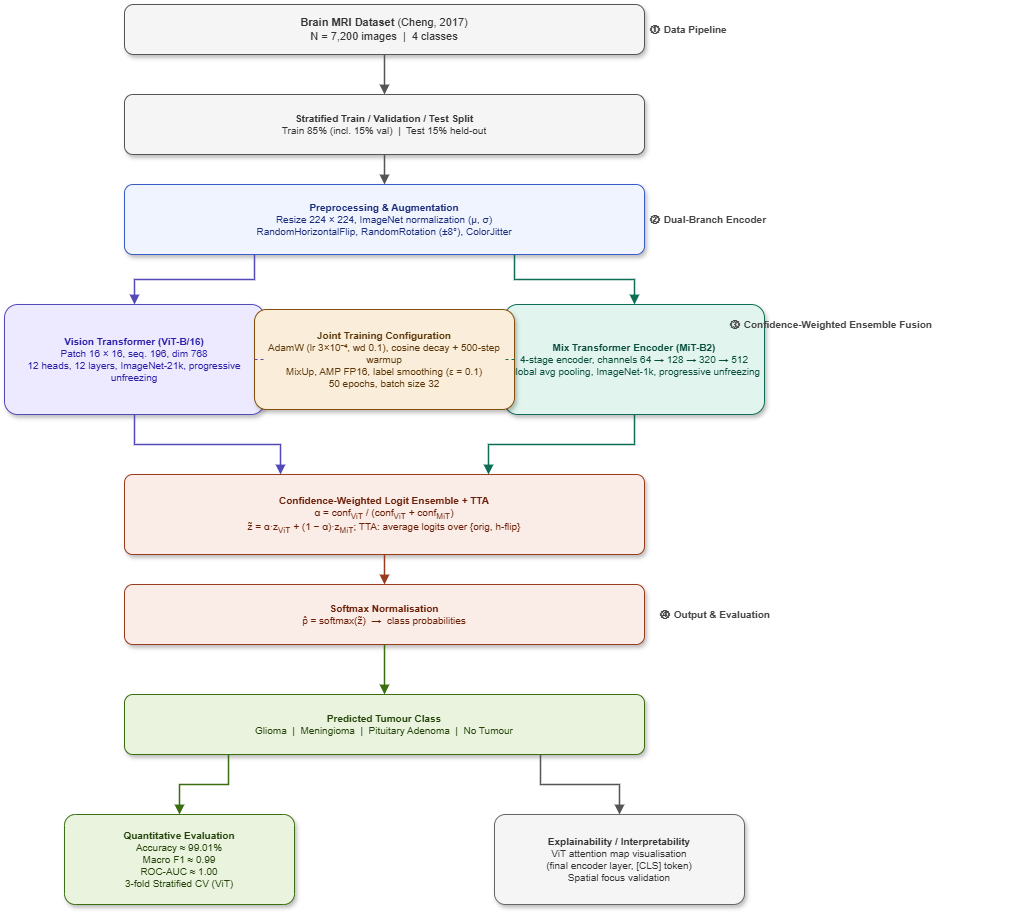

The diagram above was exported from draw.io. Its source (the exported page's mxGraphModel, read from the mxfile embedded in the PNG):
<mxGraphModel dx="1477" dy="806" grid="1" gridSize="10" guides="1" tooltips="1" connect="1" arrows="1" fold="1" page="1" pageScale="1" pageWidth="850" pageHeight="1100" math="0" shadow="0">
  <root>
    <mxCell id="0" />
    <mxCell id="1" parent="0" />
    <mxCell id="lbl_data" parent="1" style="text;html=1;strokeColor=none;fillColor=none;align=left;verticalAlign=middle;spacingLeft=4;fontSize=10;fontStyle=1;fontColor=#444444;" value="① Data Pipeline" vertex="1">
      <mxGeometry height="20" width="160" x="760" y="35" as="geometry" />
    </mxCell>
    <mxCell id="ds" parent="1" style="rounded=1;arcSize=18;whiteSpace=wrap;html=1;fillColor=#f5f5f5;strokeColor=#555555;fontColor=#333333;fontSize=11;fontStyle=0;shadow=1;align=center;" value="&lt;b&gt;Brain MRI Dataset&lt;/b&gt; (Cheng, 2017)&lt;br/&gt;N = 7,200 images &amp;nbsp;|&amp;nbsp; 4 classes" vertex="1">
      <mxGeometry height="50" width="520" x="240" y="20" as="geometry" />
    </mxCell>
    <mxCell id="e_ds_split" edge="1" parent="1" source="ds" style="edgeStyle=orthogonalEdgeStyle;rounded=0;orthogonalLoop=1;jettySize=auto;exitX=0.5;exitY=1;exitDx=0;exitDy=0;entryX=0.5;entryY=0;entryDx=0;entryDy=0;strokeColor=#555555;strokeWidth=1.5;endArrow=block;endFill=1;" target="split">
      <mxGeometry relative="1" as="geometry" />
    </mxCell>
    <mxCell id="split" parent="1" style="rounded=1;arcSize=14;whiteSpace=wrap;html=1;fillColor=#f5f5f5;strokeColor=#555555;fontColor=#333333;fontSize=10;shadow=1;align=center;" value="&lt;b&gt;Stratified Train / Validation / Test Split&lt;/b&gt;&lt;br/&gt;Train 85% (incl. 15% val) &amp;nbsp;|&amp;nbsp; Test 15% held-out" vertex="1">
      <mxGeometry height="60" width="520" x="240" y="110" as="geometry" />
    </mxCell>
    <mxCell id="e_split_prep" edge="1" parent="1" source="split" style="edgeStyle=orthogonalEdgeStyle;rounded=0;strokeColor=#555555;strokeWidth=1.5;endArrow=block;endFill=1;" target="prep">
      <mxGeometry relative="1" as="geometry" />
    </mxCell>
    <mxCell id="prep" parent="1" style="rounded=1;arcSize=12;whiteSpace=wrap;html=1;fillColor=#f0f4ff;strokeColor=#3a5cc7;fontColor=#1a2c7a;fontSize=10;shadow=1;align=center;" value="&lt;b&gt;Preprocessing &amp;amp; Augmentation&lt;/b&gt;&lt;br/&gt;Resize 224 × 224, ImageNet normalization (μ, σ)&lt;br/&gt;RandomHorizontalFlip, RandomRotation (±8°), ColorJitter" vertex="1">
      <mxGeometry height="70" width="520" x="240" y="200" as="geometry" />
    </mxCell>
    <mxCell id="lbl_enc" parent="1" style="text;html=1;strokeColor=none;fillColor=none;align=left;verticalAlign=middle;spacingLeft=4;fontSize=10;fontStyle=1;fontColor=#444444;" value="② Dual-Branch Encoder" vertex="1">
      <mxGeometry height="20" width="180" x="760" y="225" as="geometry" />
    </mxCell>
    <mxCell id="e_prep_vit" edge="1" parent="1" source="prep" style="edgeStyle=orthogonalEdgeStyle;rounded=0;strokeColor=#534AB7;strokeWidth=1.5;endArrow=block;endFill=1;exitX=0.25;exitY=1;exitDx=0;exitDy=0;entryX=0.5;entryY=0;entryDx=0;entryDy=0;" target="vit">
      <mxGeometry relative="1" as="geometry" />
    </mxCell>
    <mxCell id="e_prep_mit" edge="1" parent="1" source="prep" style="edgeStyle=orthogonalEdgeStyle;rounded=0;strokeColor=#0F6E56;strokeWidth=1.5;endArrow=block;endFill=1;exitX=0.75;exitY=1;exitDx=0;exitDy=0;entryX=0.5;entryY=0;entryDx=0;entryDy=0;" target="mit">
      <mxGeometry relative="1" as="geometry" />
    </mxCell>
    <mxCell id="vit" parent="1" style="rounded=1;arcSize=12;whiteSpace=wrap;html=1;fillColor=#EDEAFF;strokeColor=#534AB7;fontColor=#2B1FA8;fontSize=10;shadow=1;align=center;" value="&lt;b&gt;Vision Transformer (ViT-B/16)&lt;/b&gt;&lt;br/&gt;Patch 16 × 16, seq. 196, dim 768&lt;br/&gt;12 heads, 12 layers, ImageNet-21k, progressive unfreezing" vertex="1">
      <mxGeometry height="110" width="260" x="120" y="320" as="geometry" />
    </mxCell>
    <mxCell id="mit" parent="1" style="rounded=1;arcSize=12;whiteSpace=wrap;html=1;fillColor=#E1F5EE;strokeColor=#0F6E56;fontColor=#084D3B;fontSize=10;shadow=1;align=center;" value="&lt;b&gt;Mix Transformer Encoder (MiT-B2)&lt;/b&gt;&lt;br/&gt;4-stage encoder, channels 64 → 128 → 320 → 512&lt;br/&gt;Global avg pooling, ImageNet-1k, progressive unfreezing" vertex="1">
      <mxGeometry height="110" width="260" x="620" y="320" as="geometry" />
    </mxCell>
    <mxCell id="train" parent="1" style="rounded=1;arcSize=12;whiteSpace=wrap;html=1;fillColor=#FAEEDA;strokeColor=#854F0B;fontColor=#5C3507;fontSize=10;shadow=1;align=center;" value="&lt;b&gt;Joint Training Configuration&lt;/b&gt;&lt;br/&gt;AdamW (lr 3×10⁻⁴, wd 0.1), cosine decay + 500-step warmup&lt;br/&gt;MixUp, AMP FP16, label smoothing (ε = 0.1)&lt;br/&gt;50 epochs, batch size 32" vertex="1">
      <mxGeometry height="100" width="260" x="370" y="325" as="geometry" />
    </mxCell>
    <mxCell id="e_train_vit" edge="1" parent="1" source="train" style="edgeStyle=none;rounded=0;strokeColor=#534AB7;strokeWidth=1;dashed=1;endArrow=none;startArrow=none;" target="vit">
      <mxGeometry relative="1" as="geometry" />
    </mxCell>
    <mxCell id="e_train_mit" edge="1" parent="1" source="train" style="edgeStyle=none;rounded=0;strokeColor=#0F6E56;strokeWidth=1;dashed=1;endArrow=none;startArrow=none;" target="mit">
      <mxGeometry relative="1" as="geometry" />
    </mxCell>
    <mxCell id="lbl_ens" parent="1" style="text;html=1;strokeColor=none;fillColor=none;align=left;verticalAlign=middle;spacingLeft=4;fontSize=10;fontStyle=1;fontColor=#444444;" value="③ Confidence-Weighted Ensemble Fusion" vertex="1">
      <mxGeometry height="20" width="290" x="840" y="330" as="geometry" />
    </mxCell>
    <mxCell id="e_vit_ens" edge="1" parent="1" source="vit" style="edgeStyle=orthogonalEdgeStyle;rounded=0;strokeColor=#534AB7;strokeWidth=1.5;endArrow=block;endFill=1;exitX=0.5;exitY=1;exitDx=0;exitDy=0;entryX=0.3;entryY=0;entryDx=0;entryDy=0;" target="ens">
      <mxGeometry relative="1" as="geometry" />
    </mxCell>
    <mxCell id="e_mit_ens" edge="1" parent="1" source="mit" style="edgeStyle=orthogonalEdgeStyle;rounded=0;strokeColor=#0F6E56;strokeWidth=1.5;endArrow=block;endFill=1;exitX=0.5;exitY=1;exitDx=0;exitDy=0;entryX=0.7;entryY=0;entryDx=0;entryDy=0;" target="ens">
      <mxGeometry relative="1" as="geometry" />
    </mxCell>
    <mxCell id="ens" parent="1" style="rounded=1;arcSize=10;whiteSpace=wrap;html=1;fillColor=#FAECE7;strokeColor=#993C1D;fontColor=#6B1F06;fontSize=10;fontStyle=0;shadow=1;align=center;" value="&lt;b&gt;Confidence-Weighted Logit Ensemble + TTA&lt;/b&gt;&lt;br/&gt;α = conf&lt;sub&gt;ViT&lt;/sub&gt; / (conf&lt;sub&gt;ViT&lt;/sub&gt; + conf&lt;sub&gt;MiT&lt;/sub&gt;)&lt;br/&gt;z̃ = α·z&lt;sub&gt;ViT&lt;/sub&gt; + (1 − α)·z&lt;sub&gt;MiT&lt;/sub&gt;; TTA: average logits over {orig, h-flip}" vertex="1">
      <mxGeometry height="80" width="520" x="240" y="490" as="geometry" />
    </mxCell>
    <mxCell id="e_ens_soft" edge="1" parent="1" source="ens" style="edgeStyle=orthogonalEdgeStyle;rounded=0;strokeColor=#993C1D;strokeWidth=1.5;endArrow=block;endFill=1;" target="softmax">
      <mxGeometry relative="1" as="geometry" />
    </mxCell>
    <mxCell id="softmax" parent="1" style="rounded=1;arcSize=14;whiteSpace=wrap;html=1;fillColor=#FAECE7;strokeColor=#993C1D;fontColor=#6B1F06;fontSize=10;shadow=1;align=center;" value="&lt;b&gt;Softmax Normalisation&lt;/b&gt;&lt;br/&gt;p̂ = softmax(z̃) &amp;nbsp;→&amp;nbsp; class probabilities" vertex="1">
      <mxGeometry height="60" width="520" x="240" y="600" as="geometry" />
    </mxCell>
    <mxCell id="e_soft_pred" edge="1" parent="1" source="softmax" style="edgeStyle=orthogonalEdgeStyle;rounded=0;strokeColor=#3B6D11;strokeWidth=1.5;endArrow=block;endFill=1;" target="pred">
      <mxGeometry relative="1" as="geometry" />
    </mxCell>
    <mxCell id="lbl_out" parent="1" style="text;html=1;strokeColor=none;fillColor=none;align=left;verticalAlign=middle;spacingLeft=4;fontSize=10;fontStyle=1;fontColor=#444444;" value="④ Output &amp; Evaluation" vertex="1">
      <mxGeometry height="20" width="180" x="770" y="620" as="geometry" />
    </mxCell>
    <mxCell id="pred" parent="1" style="rounded=1;arcSize=14;whiteSpace=wrap;html=1;fillColor=#EAF3DE;strokeColor=#3B6D11;fontColor=#234208;fontSize=10;fontStyle=0;shadow=1;align=center;" value="&lt;b&gt;Predicted Tumour Class&lt;/b&gt;&lt;br/&gt;Glioma &amp;nbsp;|&amp;nbsp; Meningioma &amp;nbsp;|&amp;nbsp; Pituitary Adenoma &amp;nbsp;|&amp;nbsp; No Tumour" vertex="1">
      <mxGeometry height="60" width="520" x="240" y="710" as="geometry" />
    </mxCell>
    <mxCell id="e_pred_metrics" edge="1" parent="1" source="pred" style="edgeStyle=orthogonalEdgeStyle;rounded=0;strokeColor=#3B6D11;strokeWidth=1.5;endArrow=block;endFill=1;exitX=0.2;exitY=1;exitDx=0;exitDy=0;entryX=0.5;entryY=0;entryDx=0;entryDy=0;" target="metrics">
      <mxGeometry relative="1" as="geometry" />
    </mxCell>
    <mxCell id="e_pred_attn" edge="1" parent="1" source="pred" style="edgeStyle=orthogonalEdgeStyle;rounded=0;strokeColor=#555555;strokeWidth=1.5;endArrow=block;endFill=1;exitX=0.8;exitY=1;exitDx=0;exitDy=0;entryX=0.5;entryY=0;entryDx=0;entryDy=0;" target="attn">
      <mxGeometry relative="1" as="geometry" />
    </mxCell>
    <mxCell id="metrics" parent="1" style="rounded=1;arcSize=12;whiteSpace=wrap;html=1;fillColor=#EAF3DE;strokeColor=#3B6D11;fontColor=#234208;fontSize=10;shadow=1;align=center;" value="&lt;b&gt;Quantitative Evaluation&lt;/b&gt;&lt;br/&gt;Accuracy ≈ 99.01%&lt;br/&gt;Macro F1 ≈ 0.99&lt;br/&gt;ROC-AUC ≈ 1.00&lt;br/&gt;3-fold Stratified CV (ViT)" vertex="1">
      <mxGeometry height="90" width="230" x="180" y="830" as="geometry" />
    </mxCell>
    <mxCell id="attn" parent="1" style="rounded=1;arcSize=12;whiteSpace=wrap;html=1;fillColor=#f5f5f5;strokeColor=#666666;fontColor=#333333;fontSize=10;shadow=1;align=center;" value="&lt;b&gt;Explainability / Interpretability&lt;/b&gt;&lt;br/&gt;ViT attention map visualisation&lt;br/&gt;(final encoder layer, [CLS] token)&lt;br/&gt;Spatial focus validation" vertex="1">
      <mxGeometry height="90" width="250" x="610" y="830" as="geometry" />
    </mxCell>
  </root>
</mxGraphModel>